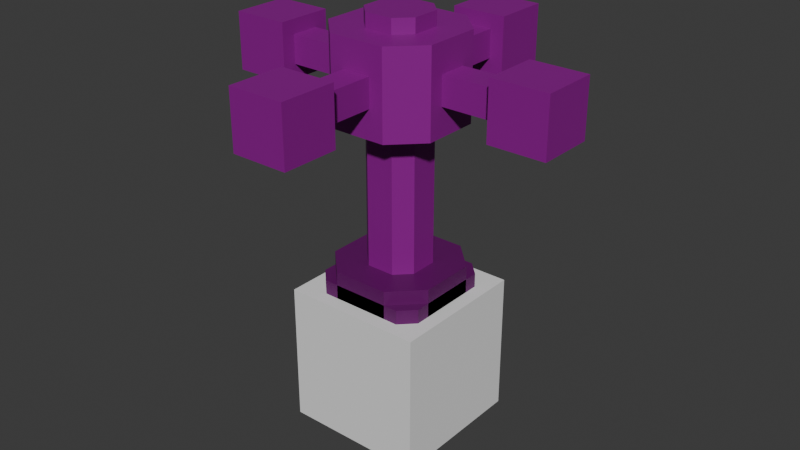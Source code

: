 # Source: InteractDevices.blend  (saved by Blender 4.0.36; exported with 4.5.12 LTS)
import bpy
from mathutils import Matrix  # noqa: F401  (used for matrix-valued properties, if any)

bpy.ops.wm.read_factory_settings(use_empty=True)
scene = bpy.context.scene
scene.name = 'Scene'

# ---- collections
col_rotator = bpy.data.collections.new('Rotator'); scene.collection.children.link(col_rotator)

# ---- images (referenced by path relative to the original .blend; pixels are not part of the script)
import os
ASSET_DIR = os.environ.get("B2B_ASSET_DIR", "")  # directory of the original .blend (textures are referenced by path, not embedded)
HERE = os.path.dirname(os.path.abspath(__file__))  # packed textures are extracted next to this script under _unpacked/

def load_image(name, relpath, width, height, colorspace="sRGB"):
    """Load a texture the original file referenced (path relative to the .blend, or extracted next to this script)."""
    p = next((c for c in (os.path.join(HERE, relpath), os.path.join(ASSET_DIR, relpath)) if relpath and os.path.exists(c)), "")
    if p:
        img = bpy.data.images.load(p, check_existing=True)
        img.name = name
    else:  # same state as the original file: an image datablock whose file is absent (Cycles renders it pink)
        img = bpy.data.images.new(name, width, height)
        img.source = "FILE"
        img.filepath = "//" + (relpath or name)
    img.colorspace_settings.name = colorspace
    return img
img_colormask_png = load_image('ColorMask.png', 'ColorMask.png', 1024, 1024, 'sRGB')

# ---- materials (node trees are filled in below, after node groups)
mat_material = bpy.data.materials.new('Material')
mat_material.alpha_threshold = 0.0
mat_material.use_transparent_shadow = False
mat_material.roughness = 0.5
mat_material.line_color = (0.0, 0.0, 0.0, 1.0)

# ---- material node trees
mat_material.use_nodes = True; mat_material.node_tree.nodes.clear()
_N = mat_material.node_tree.nodes; _L = mat_material.node_tree.links
n0 = _N.new('ShaderNodeOutputMaterial'); n0.name = 'Material Output'; n0.location = (300, 300)
n1 = _N.new('ShaderNodeBsdfPrincipled'); n1.name = 'Principled BSDF'; n1.location = (10, 300)
n1.inputs[3].default_value = 1.45
n2 = _N.new('ShaderNodeTexImage'); n2.name = 'Image Texture'; n2.location = (-280, 275)
n2.image = img_colormask_png
n2.extension = 'CLIP'
_L.new(n1.outputs[0], n0.inputs[0])
_L.new(n2.outputs[0], n1.inputs[0])
n0.is_active_output = True

# ---- world
world_world = bpy.data.worlds.new('World'); scene.world = world_world
world_world.use_nodes = True; world_world.node_tree.nodes.clear()
_N = world_world.node_tree.nodes; _L = world_world.node_tree.links
n0 = _N.new('ShaderNodeOutputWorld'); n0.name = 'World Output'; n0.location = (300, 300)
n1 = _N.new('ShaderNodeBackground'); n1.name = 'Background'; n1.location = (10, 300)
n1.inputs[0].default_value = (0.05088, 0.05088, 0.05088, 1.0)
_L.new(n1.outputs[0], n0.inputs[0])
n0.is_active_output = True
world_world.color = (0.05088, 0.05088, 0.05088)
world_world.use_sun_shadow = False
world_world.sun_shadow_jitter_overblur = 0.0

# ---- meshes
me_cube_001 = bpy.data.meshes.new('Cube.001')
me_cube_001.from_pydata([(-0.5, -0.5, -0.5), (-0.5, -0.5, 0.5), (-0.5, 0.5, -0.5), (-0.5, 0.5, 0.5), (0.5, -0.5, -0.5), (0.5, -0.5, 0.5), (0.5, 0.5, -0.5), (0.5, 0.5, 0.5)], [], [(0, 1, 3, 2), (2, 3, 7, 6), (6, 7, 5, 4), (4, 5, 1, 0), (2, 6, 4, 0), (7, 3, 1, 5)])
_uv = me_cube_001.uv_layers.new(name='UVMap')
_uv.uv.foreach_set('vector', [0.375, 0.0, 0.625, 0.0, 0.625, 0.25, 0.375, 0.25, 0.375, 0.25, 0.625, 0.25, 0.625, 0.5, 0.375, 0.5, 0.375, 0.5, 0.625, 0.5, 0.625, 0.75, 0.375, 0.75, 0.375, 0.75, 0.625, 0.75, 0.625, 1.0, 0.375, 1.0, 0.125, 0.5, 0.375, 0.5, 0.375, 0.75, 0.125, 0.75, 0.625, 0.5, 0.875, 0.5, 0.875, 0.75, 0.625, 0.75])
me_cube_001.materials.append(None)
me_cube_001.update()
me_pressureplate = bpy.data.meshes.new('PressurePlate')
me_pressureplate.from_pydata([(-0.1, -0.1, -0.4), (-0.1, 0.1, -0.4), (0.1, -0.1, -0.4), (0.1, 0.1, -0.4), (-0.2, -0.2, -0.4), (-0.2, 0.2, -0.4), (0.2, 0.2, -0.4), (0.2, -0.2, -0.4), (-0.3, -0.4, -0.5), (-0.4, -0.3, -0.5), (-0.4, 0.3, -0.5), (-0.3, 0.4, -0.5), (0.4, -0.3, -0.5), (0.3, -0.4, -0.5), (0.3, 0.4, -0.5), (0.4, 0.3, -0.5), (-0.4, -0.3, -0.4), (-0.3, -0.4, -0.4), (-0.3293, -0.3293, -0.4), (-0.3, 0.4, -0.4), (-0.4, 0.3, -0.4), (-0.3293, 0.3293, -0.4), (0.4, 0.3, -0.4), (0.3, 0.4, -0.4), (0.3293, 0.3293, -0.4), (0.3, -0.4, -0.4), (0.4, -0.3, -0.4), (0.3293, -0.3293, -0.4)], [], [(13, 25, 17, 8), (15, 22, 26, 12), (4, 5, 21, 20, 16, 18), (11, 19, 23, 14), (9, 16, 20, 10), (3, 1, 0, 2), (7, 4, 18, 17, 25, 27), (6, 7, 27, 26, 22, 24), (5, 6, 24, 23, 19, 21), (0, 1, 5, 4), (1, 3, 6, 5), (3, 2, 7, 6), (2, 0, 4, 7), (16, 17, 18), (19, 20, 21), (22, 23, 24), (25, 26, 27), (8, 17, 16, 9), (19, 11, 10, 20), (22, 15, 14, 23), (25, 13, 12, 26), (10, 11, 14, 15, 12, 13, 8, 9)])
_uv = me_pressureplate.uv_layers.new(name='UVMap')
_uv.uv.foreach_set('vector', [0.1174, 0.8811, 0.1199, 0.8811, 0.1199, 0.883, 0.1174, 0.883, 0.1174, 0.8786, 0.1199, 0.8786, 0.1199, 0.8805, 0.1174, 0.8805, 0.1218, 0.8802, 0.1218, 0.8789, 0.1222, 0.8785, 0.1224, 0.8786, 0.1224, 0.8805, 0.1222, 0.8806, 0.1174, 0.8761, 0.1199, 0.8761, 0.1199, 0.878, 0.1174, 0.878, 0.1174, 0.8736, 0.1199, 0.8736, 0.1199, 0.8755, 0.1174, 0.8755, 0.1208, 0.8808, 0.1215, 0.8808, 0.1215, 0.8814, 0.1208, 0.8814, 0.1205, 0.8802, 0.1218, 0.8802, 0.1222, 0.8806, 0.1221, 0.8808, 0.1202, 0.8808, 0.1201, 0.8806, 0.1205, 0.8789, 0.1205, 0.8802, 0.1201, 0.8806, 0.1199, 0.8805, 0.1199, 0.8786, 0.1201, 0.8785, 0.1218, 0.8789, 0.1205, 0.8789, 0.1201, 0.8785, 0.1202, 0.8783, 0.1221, 0.8783, 0.1222, 0.8785, 0.3803, 0.8752, 0.3803, 0.8746, 0.3807, 0.8743, 0.3807, 0.8755, 0.3803, 0.8746, 0.3797, 0.8746, 0.3794, 0.8743, 0.3807, 0.8743, 0.3797, 0.8746, 0.3797, 0.8752, 0.3794, 0.8755, 0.3794, 0.8743, 0.3797, 0.8752, 0.3803, 0.8752, 0.3807, 0.8755, 0.3794, 0.8755, 0.1224, 0.8805, 0.1222, 0.8806, 0.1222, 0.8806, 0.1222, 0.8784, 0.1224, 0.8786, 0.1222, 0.8785, 0.1201, 0.8784, 0.1202, 0.8783, 0.1201, 0.8785, 0.1202, 0.8808, 0.1201, 0.8806, 0.1201, 0.8806, 0.1174, 0.8733, 0.1199, 0.8733, 0.1199, 0.8736, 0.1174, 0.8736, 0.1199, 0.8761, 0.1174, 0.8761, 0.1174, 0.8755, 0.1199, 0.8755, 0.1199, 0.8786, 0.1174, 0.8786, 0.1174, 0.878, 0.1199, 0.878, 0.1199, 0.8811, 0.1174, 0.8811, 0.1174, 0.8805, 0.1199, 0.8805, 0.1149, 0.8786, 0.1152, 0.8783, 0.1171, 0.8783, 0.1174, 0.8786, 0.1174, 0.8805, 0.1171, 0.8808, 0.1152, 0.8808, 0.1149, 0.8805])
me_pressureplate.materials.append(mat_material)
me_pressureplate.update()
me_rotaryrod = bpy.data.meshes.new('RotaryRod')
me_rotaryrod.from_pydata([(-0.1, -0.2, -0.3), (-0.2, -0.1, -0.3), (-0.2, -0.1, 1.4), (-0.1, -0.2, 1.4), (-0.2, 0.1, -0.3), (-0.1, 0.2, -0.3), (-0.1, 0.2, 1.4), (-0.2, 0.1, 1.4), (0.2, -0.1, -0.3), (0.1, -0.2, -0.3), (0.1, -0.2, 1.4), (0.2, -0.1, 1.4), (0.1, 0.2, -0.3), (0.2, 0.1, -0.3), (0.2, 0.1, 1.4), (0.1, 0.2, 1.4)], [], [(9, 10, 3, 0), (13, 14, 11, 8), (14, 15, 6, 7, 2, 3, 10, 11), (1, 2, 7, 4), (5, 6, 15, 12), (0, 3, 2, 1), (6, 5, 4, 7), (14, 13, 12, 15), (10, 9, 8, 11), (4, 5, 12, 13, 8, 9, 0, 1)])
_uv = me_rotaryrod.uv_layers.new(name='UVMap')
_uv.uv.foreach_set('vector', [0.3794, 0.883, 0.3819, 0.883, 0.3819, 0.8842, 0.3794, 0.8842, 0.3794, 0.8805, 0.3819, 0.8805, 0.3819, 0.8817, 0.3794, 0.8817, 0.3819, 0.8805, 0.3825, 0.8799, 0.3838, 0.8799, 0.3844, 0.8805, 0.3844, 0.8817, 0.3838, 0.8824, 0.3825, 0.8824, 0.3819, 0.8817, 0.3794, 0.8755, 0.3819, 0.8755, 0.3819, 0.8767, 0.3794, 0.8767, 0.3794, 0.878, 0.3819, 0.878, 0.3819, 0.8792, 0.3794, 0.8792, 0.3794, 0.8749, 0.3819, 0.8749, 0.3819, 0.8755, 0.3794, 0.8755, 0.3819, 0.878, 0.3794, 0.878, 0.3794, 0.8767, 0.3819, 0.8767, 0.3819, 0.8805, 0.3794, 0.8805, 0.3794, 0.8792, 0.3819, 0.8792, 0.3819, 0.883, 0.3794, 0.883, 0.3794, 0.8817, 0.3819, 0.8817, 0.3769, 0.8805, 0.3775, 0.8799, 0.3788, 0.8799, 0.3794, 0.8805, 0.3794, 0.8817, 0.3788, 0.8824, 0.3775, 0.8824, 0.3769, 0.8817])
me_rotaryrod.materials.append(mat_material)
me_rotaryrod.update()
me_rotaryconnect = bpy.data.meshes.new('RotaryConnect')
me_rotaryconnect.from_pydata([(-0.1, -1.0, -0.1), (-0.1, -1.0, 0.1), (-0.1, 1.0, -0.1), (-0.1, 1.0, 0.1), (0.1, -1.0, -0.1), (0.1, -1.0, 0.1), (0.1, 1.0, -0.1), (0.1, 1.0, 0.1)], [], [(0, 1, 3, 2), (2, 3, 7, 6), (6, 7, 5, 4), (4, 5, 1, 0), (2, 6, 4, 0), (7, 3, 1, 5)])
_uv = me_rotaryconnect.uv_layers.new(name='UVMap')
_uv.uv.foreach_set('vector', [0.3778, 0.8732, 0.3803, 0.8732, 0.3803, 0.8757, 0.3778, 0.8757, 0.3778, 0.8757, 0.3803, 0.8757, 0.3803, 0.8782, 0.3778, 0.8782, 0.3778, 0.8782, 0.3803, 0.8782, 0.3803, 0.8807, 0.3778, 0.8807, 0.3778, 0.8807, 0.3803, 0.8807, 0.3803, 0.8832, 0.3778, 0.8832, 0.3753, 0.8782, 0.3778, 0.8782, 0.3778, 0.8807, 0.3753, 0.8807, 0.3803, 0.8782, 0.3828, 0.8782, 0.3828, 0.8807, 0.3803, 0.8807])
me_rotaryconnect.materials.append(mat_material)
me_rotaryconnect.update()
me_rotraybearing = bpy.data.meshes.new('RotrayBearing')
me_rotraybearing.from_pydata([(-0.4, 0.2, -0.3), (-0.2, 0.4, -0.3), (-0.2586, 0.2586, -0.3), (-0.2, -0.4, -0.3), (-0.4, -0.2, -0.3), (-0.2586, -0.2586, -0.3), (-0.4, -0.2, 0.3), (-0.2, -0.4, 0.3), (-0.2586, -0.2586, 0.3), (-0.2, 0.4, 0.3), (-0.4, 0.2, 0.3), (-0.2586, 0.2586, 0.3), (0.2, 0.4, -0.3), (0.4, 0.2, -0.3), (0.2586, 0.2586, -0.3), (0.4, 0.2, 0.3), (0.2, 0.4, 0.3), (0.2586, 0.2586, 0.3), (0.4, -0.2, -0.3), (0.2, -0.4, -0.3), (0.2586, -0.2586, -0.3), (0.2, -0.4, 0.3), (0.4, -0.2, 0.3), (0.2586, -0.2586, 0.3), (-0.15, -2.98e-08, -0.3), (-2.98e-08, -0.15, -0.3), (-0.2561, -0.2561, -0.3), (-0.1299, -0.075, -0.3), (-0.075, -0.1299, -0.3), (-2.98e-08, -0.15, 0.3), (-0.15, -2.98e-08, 0.3), (-0.2561, -0.2561, 0.3), (-0.075, -0.1299, 0.3), (-0.1299, -0.075, 0.3), (-2.98e-08, 0.15, -0.3), (-0.2561, 0.2561, -0.3), (-0.075, 0.1299, -0.3), (-0.1299, 0.075, -0.3), (-2.98e-08, 0.15, 0.3), (-0.2561, 0.2561, 0.3), (-0.1299, 0.075, 0.3), (-0.075, 0.1299, 0.3), (0.15, -2.98e-08, -0.3), (0.2561, -0.2561, -0.3), (0.075, -0.1299, -0.3), (0.1299, -0.075, -0.3), (0.15, -2.98e-08, 0.3), (0.2561, -0.2561, 0.3), (0.1299, -0.075, 0.3), (0.075, -0.1299, 0.3), (0.2561, 0.2561, -0.3), (0.1299, 0.075, -0.3), (0.075, 0.1299, -0.3), (0.2561, 0.2561, 0.3), (0.075, 0.1299, 0.3), (0.1299, 0.075, 0.3), (0.15, -2.98e-08, 0.2), (0.075, -0.1299, 0.2), (0.1299, -0.075, 0.2), (0.15, -2.98e-08, -0.2), (0.1299, -0.075, -0.2), (0.075, -0.1299, -0.2), (0.1299, 0.075, 0.2), (0.075, 0.1299, 0.2), (0.075, 0.1299, -0.2), (0.1299, 0.075, -0.2), (-2.98e-08, 0.15, 0.2), (-0.075, 0.1299, 0.2), (-0.1299, 0.075, 0.2), (-0.15, -2.98e-08, 0.2), (-2.98e-08, -0.15, 0.2), (-0.1299, -0.075, 0.2), (-0.075, -0.1299, 0.2), (-2.98e-08, -0.15, -0.2), (-0.15, -2.98e-08, -0.2), (-0.075, -0.1299, -0.2), (-0.1299, -0.075, -0.2), (-2.98e-08, 0.15, -0.2), (-0.1299, 0.075, -0.2), (-0.075, 0.1299, -0.2)], [], [(1, 9, 16, 12), (35, 24, 26, 5, 4, 0, 2), (47, 29, 31, 8, 7, 21, 23), (26, 25, 43, 20, 19, 3, 5), (4, 6, 10, 0), (19, 21, 7, 3), (13, 15, 22, 18), (56, 62, 63, 66, 67, 68, 69, 71, 72, 70, 57, 58), (0, 1, 2), (3, 4, 5), (6, 7, 8), (9, 10, 11), (12, 13, 14), (15, 16, 17), (18, 19, 20), (21, 22, 23), (3, 7, 6, 4), (9, 1, 0, 10), (15, 13, 12, 16), (21, 19, 18, 22), (74, 78, 79, 77, 64, 65, 59, 60, 61, 73, 75, 76), (53, 46, 47, 23, 22, 15, 17), (39, 38, 53, 17, 16, 9, 11), (31, 30, 39, 11, 10, 6, 8), (43, 42, 50, 14, 13, 18, 20), (50, 34, 35, 2, 1, 12, 14), (24, 27, 26), (27, 28, 26), (28, 25, 26), (29, 32, 31), (32, 33, 31), (33, 30, 31), (34, 36, 35), (36, 37, 35), (37, 24, 35), (30, 40, 39), (40, 41, 39), (41, 38, 39), (25, 44, 43), (44, 45, 43), (45, 42, 43), (46, 48, 47), (48, 49, 47), (49, 29, 47), (42, 51, 50), (51, 52, 50), (52, 34, 50), (38, 54, 53), (54, 55, 53), (55, 46, 53), (77, 34, 52, 64), (64, 52, 51, 65), (65, 51, 42, 59), (38, 66, 63, 54), (54, 63, 62, 55), (55, 62, 56, 46), (73, 25, 28, 75), (75, 28, 27, 76), (76, 27, 24, 74), (59, 42, 45, 60), (60, 45, 44, 61), (61, 44, 25, 73), (69, 30, 33, 71), (71, 33, 32, 72), (72, 32, 29, 70), (30, 69, 68, 40), (40, 68, 67, 41), (41, 67, 66, 38), (46, 56, 58, 48), (48, 58, 57, 49), (49, 57, 70, 29), (34, 77, 79, 36), (36, 79, 78, 37), (37, 78, 74, 24)])
_uv = me_rotraybearing.uv_layers.new(name='UVMap')
_uv.uv.foreach_set('vector', [0.6228, 0.8671, 0.6253, 0.8671, 0.6253, 0.8684, 0.6228, 0.8684, 0.6207, 0.8695, 0.621, 0.8703, 0.6207, 0.8711, 0.6207, 0.8711, 0.6203, 0.8709, 0.6203, 0.8696, 0.6207, 0.8695, 0.6257, 0.8711, 0.6265, 0.8707, 0.6273, 0.8711, 0.6273, 0.8711, 0.6271, 0.8715, 0.6259, 0.8715, 0.6257, 0.8711, 0.6207, 0.8711, 0.6215, 0.8707, 0.6223, 0.8711, 0.6223, 0.8711, 0.6221, 0.8715, 0.6209, 0.8715, 0.6207, 0.8711, 0.6228, 0.8646, 0.6253, 0.8646, 0.6253, 0.8659, 0.6228, 0.8659, 0.6228, 0.8721, 0.6253, 0.8721, 0.6253, 0.8734, 0.6228, 0.8734, 0.6228, 0.8696, 0.6253, 0.8696, 0.6253, 0.8709, 0.6228, 0.8709, 0.626, 0.8703, 0.6261, 0.87, 0.6263, 0.8698, 0.6265, 0.8698, 0.6268, 0.8698, 0.627, 0.87, 0.627, 0.8703, 0.627, 0.8705, 0.6268, 0.8707, 0.6265, 0.8707, 0.6263, 0.8707, 0.6261, 0.8705, 0.6203, 0.8696, 0.6206, 0.8693, 0.6207, 0.8695, 0.6206, 0.8712, 0.6203, 0.8709, 0.6207, 0.8711, 0.6278, 0.8709, 0.6275, 0.8712, 0.6273, 0.8711, 0.6275, 0.8693, 0.6278, 0.8696, 0.6273, 0.8695, 0.6221, 0.869, 0.6225, 0.8693, 0.6223, 0.8695, 0.6256, 0.8693, 0.6259, 0.869, 0.6257, 0.8695, 0.6225, 0.8712, 0.6221, 0.8715, 0.6223, 0.8711, 0.6259, 0.8715, 0.6256, 0.8712, 0.6257, 0.8711, 0.6228, 0.864, 0.6253, 0.864, 0.6253, 0.8646, 0.6228, 0.8646, 0.6253, 0.8671, 0.6228, 0.8671, 0.6228, 0.8659, 0.6253, 0.8659, 0.6253, 0.8696, 0.6228, 0.8696, 0.6228, 0.8684, 0.6253, 0.8684, 0.6253, 0.8721, 0.6228, 0.8721, 0.6228, 0.8709, 0.6253, 0.8709, 0.621, 0.8703, 0.6211, 0.87, 0.6213, 0.8698, 0.6215, 0.8698, 0.6218, 0.8698, 0.622, 0.87, 0.622, 0.8703, 0.622, 0.8705, 0.6218, 0.8707, 0.6215, 0.8707, 0.6213, 0.8707, 0.6211, 0.8705, 0.6257, 0.8695, 0.626, 0.8703, 0.6257, 0.8711, 0.6257, 0.8711, 0.6253, 0.8709, 0.6253, 0.8696, 0.6257, 0.8695, 0.6273, 0.8695, 0.6265, 0.8698, 0.6257, 0.8695, 0.6257, 0.8695, 0.6259, 0.869, 0.6271, 0.869, 0.6273, 0.8695, 0.6273, 0.8711, 0.627, 0.8703, 0.6273, 0.8695, 0.6273, 0.8695, 0.6278, 0.8696, 0.6278, 0.8709, 0.6273, 0.8711, 0.6223, 0.8711, 0.622, 0.8703, 0.6223, 0.8695, 0.6223, 0.8695, 0.6228, 0.8696, 0.6228, 0.8709, 0.6223, 0.8711, 0.6223, 0.8695, 0.6215, 0.8698, 0.6207, 0.8695, 0.6207, 0.8695, 0.6209, 0.869, 0.6221, 0.869, 0.6223, 0.8695, 0.621, 0.8703, 0.621, 0.8705, 0.6207, 0.8711, 0.621, 0.8705, 0.621, 0.8707, 0.6207, 0.8711, 0.621, 0.8707, 0.621, 0.8707, 0.6207, 0.8711, 0.6265, 0.8707, 0.6268, 0.8707, 0.6273, 0.8711, 0.6268, 0.8707, 0.6269, 0.8707, 0.6273, 0.8711, 0.6269, 0.8707, 0.627, 0.8707, 0.6273, 0.8711, 0.6215, 0.8698, 0.6213, 0.8698, 0.6207, 0.8695, 0.6213, 0.8698, 0.6211, 0.8698, 0.6207, 0.8695, 0.6211, 0.8698, 0.621, 0.8698, 0.6207, 0.8695, 0.627, 0.8703, 0.627, 0.87, 0.6273, 0.8695, 0.627, 0.87, 0.627, 0.8699, 0.6273, 0.8695, 0.627, 0.8699, 0.627, 0.8698, 0.6273, 0.8695, 0.6215, 0.8707, 0.6218, 0.8707, 0.6223, 0.8711, 0.6218, 0.8707, 0.6219, 0.8707, 0.6223, 0.8711, 0.6219, 0.8707, 0.622, 0.8707, 0.6223, 0.8711, 0.626, 0.8703, 0.626, 0.8705, 0.6257, 0.8711, 0.626, 0.8705, 0.626, 0.8707, 0.6257, 0.8711, 0.626, 0.8707, 0.626, 0.8707, 0.6257, 0.8711, 0.622, 0.8703, 0.622, 0.87, 0.6223, 0.8695, 0.622, 0.87, 0.622, 0.8699, 0.6223, 0.8695, 0.622, 0.8699, 0.622, 0.8698, 0.6223, 0.8695, 0.6265, 0.8698, 0.6263, 0.8698, 0.6257, 0.8695, 0.6263, 0.8698, 0.6261, 0.8698, 0.6257, 0.8695, 0.6261, 0.8698, 0.626, 0.8698, 0.6257, 0.8695, 0.6215, 0.8698, 0.6215, 0.8698, 0.6218, 0.8698, 0.6218, 0.8698, 0.6218, 0.8698, 0.6218, 0.8698, 0.622, 0.87, 0.622, 0.87, 0.622, 0.87, 0.622, 0.87, 0.622, 0.8703, 0.622, 0.8703, 0.6265, 0.8698, 0.6265, 0.8698, 0.6263, 0.8698, 0.6263, 0.8698, 0.6263, 0.8698, 0.6263, 0.8698, 0.6261, 0.87, 0.626, 0.87, 0.626, 0.87, 0.6261, 0.87, 0.626, 0.8703, 0.626, 0.8703, 0.6215, 0.8707, 0.6215, 0.8707, 0.6213, 0.8707, 0.6213, 0.8707, 0.6213, 0.8707, 0.6213, 0.8707, 0.621, 0.8705, 0.6211, 0.8705, 0.6211, 0.8705, 0.621, 0.8705, 0.621, 0.8703, 0.621, 0.8703, 0.622, 0.8703, 0.622, 0.8703, 0.622, 0.8705, 0.622, 0.8705, 0.622, 0.8705, 0.622, 0.8705, 0.6218, 0.8707, 0.6218, 0.8707, 0.6218, 0.8707, 0.6218, 0.8707, 0.6215, 0.8707, 0.6215, 0.8707, 0.627, 0.8703, 0.627, 0.8703, 0.627, 0.8705, 0.627, 0.8705, 0.627, 0.8705, 0.627, 0.8705, 0.6268, 0.8707, 0.6268, 0.8707, 0.6268, 0.8707, 0.6268, 0.8707, 0.6265, 0.8707, 0.6265, 0.8707, 0.627, 0.8703, 0.627, 0.8703, 0.627, 0.87, 0.627, 0.87, 0.627, 0.87, 0.627, 0.87, 0.6268, 0.8698, 0.6268, 0.8698, 0.6268, 0.8698, 0.6268, 0.8698, 0.6265, 0.8698, 0.6265, 0.8698, 0.626, 0.8703, 0.626, 0.8703, 0.6261, 0.8705, 0.626, 0.8705, 0.626, 0.8705, 0.6261, 0.8705, 0.6263, 0.8707, 0.6263, 0.8707, 0.6263, 0.8707, 0.6263, 0.8707, 0.6265, 0.8707, 0.6265, 0.8707, 0.6215, 0.8698, 0.6215, 0.8698, 0.6213, 0.8698, 0.6213, 0.8698, 0.6213, 0.8698, 0.6213, 0.8698, 0.6211, 0.87, 0.621, 0.87, 0.621, 0.87, 0.6211, 0.87, 0.621, 0.8703, 0.621, 0.8703])
me_rotraybearing.materials.append(mat_material)
me_rotraybearing.update()
me_rotaryhandle = bpy.data.meshes.new('RotaryHandle')
me_rotaryhandle.from_pydata([(-0.2, -0.2, -0.2), (-0.2, -0.2, 0.2), (-0.2, 0.2, -0.2), (-0.2, 0.2, 0.2), (0.2, -0.2, -0.2), (0.2, -0.2, 0.2), (0.2, 0.2, -0.2), (0.2, 0.2, 0.2)], [], [(0, 1, 3, 2), (2, 3, 7, 6), (6, 7, 5, 4), (4, 5, 1, 0), (2, 6, 4, 0), (7, 3, 1, 5)])
_uv = me_rotaryhandle.uv_layers.new(name='UVMap')
_uv.uv.foreach_set('vector', [0.629, 0.8593, 0.6315, 0.8593, 0.6315, 0.8618, 0.629, 0.8618, 0.629, 0.8618, 0.6315, 0.8618, 0.6315, 0.8643, 0.629, 0.8643, 0.629, 0.8643, 0.6315, 0.8643, 0.6315, 0.8668, 0.629, 0.8668, 0.629, 0.8668, 0.6315, 0.8668, 0.6315, 0.8693, 0.629, 0.8693, 0.6265, 0.8643, 0.629, 0.8643, 0.629, 0.8668, 0.6265, 0.8668, 0.6315, 0.8643, 0.634, 0.8643, 0.634, 0.8668, 0.6315, 0.8668])
me_rotaryhandle.materials.append(mat_material)
me_rotaryhandle.update()
me_rotarybase = bpy.data.meshes.new('RotaryBase')
me_rotarybase.from_pydata([(-0.2, -0.4, -0.5), (-0.4, -0.2, -0.5), (-0.4, -0.2, -0.3), (-0.2, -0.4, -0.3), (-0.4, 0.2, -0.5), (-0.2, 0.4, -0.5), (-0.2, 0.4, -0.3), (-0.4, 0.2, -0.3), (0.4, -0.2, -0.5), (0.2, -0.4, -0.5), (0.2, -0.4, -0.3), (0.4, -0.2, -0.3), (0.2, 0.4, -0.5), (0.4, 0.2, -0.5), (0.4, 0.2, -0.3), (0.2, 0.4, -0.3)], [], [(9, 10, 3, 0), (13, 14, 11, 8), (14, 15, 6, 7, 2, 3, 10, 11), (1, 2, 7, 4), (5, 6, 15, 12), (0, 3, 2, 1), (6, 5, 4, 7), (14, 13, 12, 15), (10, 9, 8, 11), (4, 5, 12, 13, 8, 9, 0, 1)])
_uv = me_rotarybase.uv_layers.new(name='UVMap')
_uv.uv.foreach_set('vector', [0.1205, 0.8783, 0.123, 0.8783, 0.123, 0.8796, 0.1205, 0.8796, 0.1205, 0.8758, 0.123, 0.8758, 0.123, 0.8771, 0.1205, 0.8771, 0.123, 0.8758, 0.1236, 0.8752, 0.1249, 0.8752, 0.1255, 0.8758, 0.1255, 0.8771, 0.1249, 0.8777, 0.1236, 0.8777, 0.123, 0.8771, 0.1205, 0.8708, 0.123, 0.8708, 0.123, 0.8721, 0.1205, 0.8721, 0.1205, 0.8733, 0.123, 0.8733, 0.123, 0.8746, 0.1205, 0.8746, 0.1205, 0.8702, 0.123, 0.8702, 0.123, 0.8708, 0.1205, 0.8708, 0.123, 0.8733, 0.1205, 0.8733, 0.1205, 0.8721, 0.123, 0.8721, 0.123, 0.8758, 0.1205, 0.8758, 0.1205, 0.8746, 0.123, 0.8746, 0.123, 0.8783, 0.1205, 0.8783, 0.1205, 0.8771, 0.123, 0.8771, 0.118, 0.8758, 0.1186, 0.8752, 0.1199, 0.8752, 0.1205, 0.8758, 0.1205, 0.8771, 0.1199, 0.8777, 0.1186, 0.8777, 0.118, 0.8771])
me_rotarybase.materials.append(mat_material)
me_rotarybase.update()

# ---- objects
ob_cube = bpy.data.objects.new('Cube', me_cube_001)
ob_pressureplate = bpy.data.objects.new('PressurePlate', me_pressureplate)
ob_rotaryrod = bpy.data.objects.new('RotaryRod', me_rotaryrod)
ob_rotaryconnectx = bpy.data.objects.new('RotaryConnectX', me_rotaryconnect)
ob_rotaryconnecty = bpy.data.objects.new('RotaryConnectY', me_rotaryconnect)
ob_rotarybearing = bpy.data.objects.new('RotaryBearing', me_rotraybearing)
ob_rotaryhandle = bpy.data.objects.new('RotaryHandle', me_rotaryhandle)
ob_rotaryhandle_001 = bpy.data.objects.new('RotaryHandle.001', me_rotaryhandle)
ob_rotaryhandle_002 = bpy.data.objects.new('RotaryHandle.002', me_rotaryhandle)
ob_rotaryhandle_003 = bpy.data.objects.new('RotaryHandle.003', me_rotaryhandle)
ob_rotarybase = bpy.data.objects.new('RotaryBase', me_rotarybase)

# ---- transforms, parenting, visibility, modifiers, constraints
ob_cube.location = (0.0, 0.0, 0.0)
ob_pressureplate.location = (0.0, 0.0, 1.0)
ob_rotaryrod.location = (0.0, 0.0, 1.0)
ob_rotaryconnectx.location = (0.0, 0.0, 2.0)
ob_rotaryconnectx.rotation_euler = (0.0, -0.0, 1.571)
ob_rotaryconnecty.location = (0.0, 0.0, 2.0)
ob_rotaryconnecty.rotation_euler = (0.0, -0.0, 3.142)
ob_rotarybearing.location = (0.0, 0.0, 2.0)
ob_rotaryhandle.location = (1.0, 0.0, 2.0)
ob_rotaryhandle_001.location = (-1.0, 0.0, 2.0)
ob_rotaryhandle_002.location = (0.0, 1.0, 2.0)
ob_rotaryhandle_003.location = (0.0, -1.0, 2.0)
ob_rotarybase.location = (0.0, 0.0, 1.0)

# ---- collection membership
scene.collection.objects.link(ob_cube)
scene.collection.objects.link(ob_pressureplate)
col_rotator.objects.link(ob_rotaryrod)
col_rotator.objects.link(ob_rotaryconnectx)
col_rotator.objects.link(ob_rotaryconnecty)
col_rotator.objects.link(ob_rotarybearing)
col_rotator.objects.link(ob_rotaryhandle)
col_rotator.objects.link(ob_rotaryhandle_001)
col_rotator.objects.link(ob_rotaryhandle_002)
col_rotator.objects.link(ob_rotaryhandle_003)
col_rotator.objects.link(ob_rotarybase)

# ---- scene / render settings (as saved in the file)
scene.frame_start = 1; scene.frame_end = 250; scene.frame_set(1)
scene.render.engine = 'BLENDER_EEVEE_NEXT'
scene.cycles.sampling_pattern = 'TABULATED_SOBOL'
bpy.context.view_layer.update()

# ---- added for rendering (the .blend has no active camera and no usable light): camera, sun
cam_auto = bpy.data.cameras.new('AutoCamera')
cam_auto.lens = 50.0
cam_auto.sensor_width = 36.0
cam_auto.clip_end = 1000.0
ob_auto_camera = bpy.data.objects.new('AutoCamera', cam_auto)
scene.collection.objects.link(ob_auto_camera)
ob_auto_camera.location = (4.13048, -4.95658, 4.25439)
ob_auto_camera.rotation_euler = (1.09748, -7.21219e-08, 0.694738)
scene.camera = ob_auto_camera
light_auto_sun = bpy.data.lights.new('AutoSun', 'SUN')
light_auto_sun.energy = 3.0
light_auto_sun.angle = 0.0523599
ob_auto_sun = bpy.data.objects.new('AutoSun', light_auto_sun)
scene.collection.objects.link(ob_auto_sun)
ob_auto_sun.rotation_euler = (0.872665, 0.174533, 0.523599)
bpy.context.view_layer.update()
